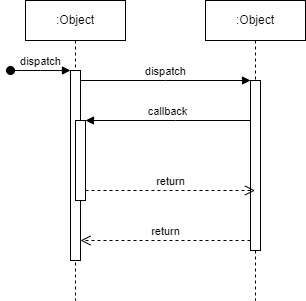

The diagram above was exported from draw.io. Its source (the exported page's mxGraphModel, read from the mxfile embedded in the PNG):
<mxGraphModel dx="1042" dy="569" grid="1" gridSize="10" guides="1" tooltips="1" connect="1" arrows="1" fold="1" page="1" pageScale="1" pageWidth="850" pageHeight="1100" math="0" shadow="0">
  <root>
    <mxCell id="0" />
    <mxCell id="1" parent="0" />
    <mxCell id="aM9ryv3xv72pqoxQDRHE-1" value=":Object" style="shape=umlLifeline;perimeter=lifelinePerimeter;whiteSpace=wrap;html=1;container=0;dropTarget=0;collapsible=0;recursiveResize=0;outlineConnect=0;portConstraint=eastwest;newEdgeStyle={&quot;edgeStyle&quot;:&quot;elbowEdgeStyle&quot;,&quot;elbow&quot;:&quot;vertical&quot;,&quot;curved&quot;:0,&quot;rounded&quot;:0};" parent="1" vertex="1">
      <mxGeometry x="40" y="40" width="100" height="300" as="geometry" />
    </mxCell>
    <mxCell id="aM9ryv3xv72pqoxQDRHE-2" value="" style="html=1;points=[];perimeter=orthogonalPerimeter;outlineConnect=0;targetShapes=umlLifeline;portConstraint=eastwest;newEdgeStyle={&quot;edgeStyle&quot;:&quot;elbowEdgeStyle&quot;,&quot;elbow&quot;:&quot;vertical&quot;,&quot;curved&quot;:0,&quot;rounded&quot;:0};" parent="aM9ryv3xv72pqoxQDRHE-1" vertex="1">
      <mxGeometry x="45" y="70" width="10" height="190" as="geometry" />
    </mxCell>
    <mxCell id="aM9ryv3xv72pqoxQDRHE-3" value="dispatch" style="html=1;verticalAlign=bottom;startArrow=oval;endArrow=block;startSize=8;edgeStyle=elbowEdgeStyle;elbow=vertical;curved=0;rounded=0;" parent="aM9ryv3xv72pqoxQDRHE-1" target="aM9ryv3xv72pqoxQDRHE-2" edge="1">
      <mxGeometry relative="1" as="geometry">
        <mxPoint x="-15" y="70" as="sourcePoint" />
      </mxGeometry>
    </mxCell>
    <mxCell id="aM9ryv3xv72pqoxQDRHE-4" value="" style="html=1;points=[];perimeter=orthogonalPerimeter;outlineConnect=0;targetShapes=umlLifeline;portConstraint=eastwest;newEdgeStyle={&quot;edgeStyle&quot;:&quot;elbowEdgeStyle&quot;,&quot;elbow&quot;:&quot;vertical&quot;,&quot;curved&quot;:0,&quot;rounded&quot;:0};" parent="aM9ryv3xv72pqoxQDRHE-1" vertex="1">
      <mxGeometry x="50" y="120" width="10" height="80" as="geometry" />
    </mxCell>
    <mxCell id="aM9ryv3xv72pqoxQDRHE-5" value=":Object" style="shape=umlLifeline;perimeter=lifelinePerimeter;whiteSpace=wrap;html=1;container=0;dropTarget=0;collapsible=0;recursiveResize=0;outlineConnect=0;portConstraint=eastwest;newEdgeStyle={&quot;edgeStyle&quot;:&quot;elbowEdgeStyle&quot;,&quot;elbow&quot;:&quot;vertical&quot;,&quot;curved&quot;:0,&quot;rounded&quot;:0};" parent="1" vertex="1">
      <mxGeometry x="220" y="40" width="100" height="300" as="geometry" />
    </mxCell>
    <mxCell id="aM9ryv3xv72pqoxQDRHE-6" value="" style="html=1;points=[];perimeter=orthogonalPerimeter;outlineConnect=0;targetShapes=umlLifeline;portConstraint=eastwest;newEdgeStyle={&quot;edgeStyle&quot;:&quot;elbowEdgeStyle&quot;,&quot;elbow&quot;:&quot;vertical&quot;,&quot;curved&quot;:0,&quot;rounded&quot;:0};" parent="aM9ryv3xv72pqoxQDRHE-5" vertex="1">
      <mxGeometry x="45" y="80" width="10" height="170" as="geometry" />
    </mxCell>
    <mxCell id="aM9ryv3xv72pqoxQDRHE-7" value="dispatch" style="html=1;verticalAlign=bottom;endArrow=block;edgeStyle=elbowEdgeStyle;elbow=vertical;curved=0;rounded=0;" parent="1" source="aM9ryv3xv72pqoxQDRHE-2" target="aM9ryv3xv72pqoxQDRHE-6" edge="1">
      <mxGeometry relative="1" as="geometry">
        <mxPoint x="195" y="130" as="sourcePoint" />
        <Array as="points">
          <mxPoint x="180" y="120" />
        </Array>
      </mxGeometry>
    </mxCell>
    <mxCell id="aM9ryv3xv72pqoxQDRHE-8" value="return" style="html=1;verticalAlign=bottom;endArrow=open;dashed=1;endSize=8;edgeStyle=elbowEdgeStyle;elbow=vertical;curved=0;rounded=0;" parent="1" source="aM9ryv3xv72pqoxQDRHE-6" target="aM9ryv3xv72pqoxQDRHE-2" edge="1">
      <mxGeometry relative="1" as="geometry">
        <mxPoint x="195" y="205" as="targetPoint" />
        <Array as="points">
          <mxPoint x="190" y="280" />
        </Array>
      </mxGeometry>
    </mxCell>
    <mxCell id="aM9ryv3xv72pqoxQDRHE-9" value="callback" style="html=1;verticalAlign=bottom;endArrow=block;edgeStyle=elbowEdgeStyle;elbow=vertical;curved=0;rounded=0;" parent="1" source="aM9ryv3xv72pqoxQDRHE-6" target="aM9ryv3xv72pqoxQDRHE-4" edge="1">
      <mxGeometry relative="1" as="geometry">
        <mxPoint x="175" y="160" as="sourcePoint" />
        <Array as="points">
          <mxPoint x="190" y="160" />
        </Array>
      </mxGeometry>
    </mxCell>
    <mxCell id="aM9ryv3xv72pqoxQDRHE-10" value="return" style="html=1;verticalAlign=bottom;endArrow=open;dashed=1;endSize=8;edgeStyle=elbowEdgeStyle;elbow=vertical;curved=0;rounded=0;" parent="1" source="aM9ryv3xv72pqoxQDRHE-4" target="aM9ryv3xv72pqoxQDRHE-5" edge="1">
      <mxGeometry relative="1" as="geometry">
        <mxPoint x="175" y="235" as="targetPoint" />
        <Array as="points">
          <mxPoint x="180" y="230" />
        </Array>
      </mxGeometry>
    </mxCell>
  </root>
</mxGraphModel>